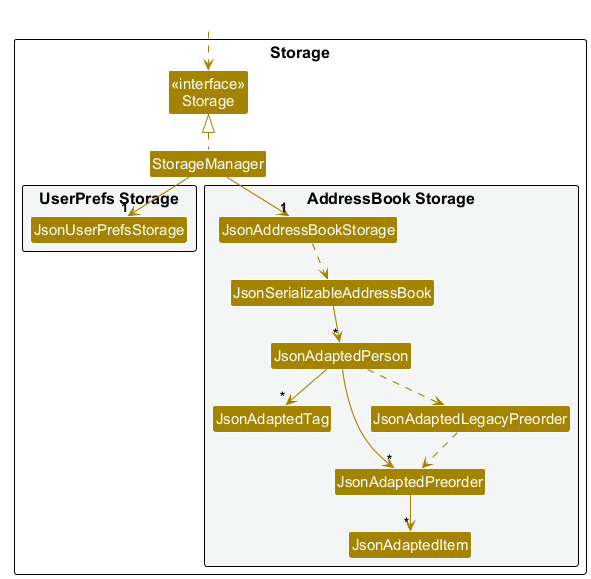

The diagram above was rendered by PlantUML. Its source (embedded in the PNG):
@startuml
!pragma layout smetana
!include style.puml
skinparam arrowThickness 1.1
skinparam arrowColor STORAGE_COLOR
skinparam classBackgroundColor STORAGE_COLOR

package Storage as StoragePackage {

Class "<<interface>>\nStorage" as Storage
Class StorageManager

package "UserPrefs Storage" #F4F6F6{
Class JsonUserPrefsStorage
}

package "AddressBook Storage" #F4F6F6{
Class JsonAddressBookStorage
Class JsonSerializableAddressBook
Class JsonAdaptedPerson
Class JsonAdaptedTag
Class JsonAdaptedPreorder
Class JsonAdaptedItem
Class JsonAdaptedLegacyPreorder
}

}

Class HiddenOutside #FFFFFF
HiddenOutside ..> Storage

StorageManager .up.|> Storage
StorageManager -down-> "1" JsonUserPrefsStorage
StorageManager -down-> "1" JsonAddressBookStorage

JsonAddressBookStorage ..> JsonSerializableAddressBook
JsonSerializableAddressBook --> "*" JsonAdaptedPerson
JsonAdaptedPerson --> "*" JsonAdaptedTag
JsonAdaptedPerson --> "*" JsonAdaptedPreorder
JsonAdaptedPreorder --> "*" JsonAdaptedItem
JsonAdaptedPerson ..> JsonAdaptedLegacyPreorder
JsonAdaptedLegacyPreorder ..> JsonAdaptedPreorder

@enduml